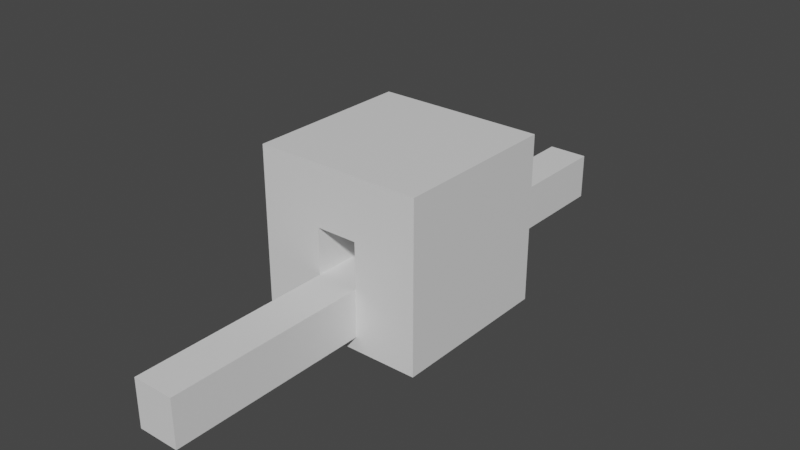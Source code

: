 # Source: PunchedOutCube.blend  (saved by Blender 3.3.6; exported with 4.5.12 LTS)
import bpy
from mathutils import Matrix  # noqa: F401  (used for matrix-valued properties, if any)

bpy.ops.wm.read_factory_settings(use_empty=True)
scene = bpy.context.scene
scene.name = 'Scene'

# ---- collections
col_collection = bpy.data.collections.new('Collection'); scene.collection.children.link(col_collection)

# ---- materials (node trees are filled in below, after node groups)
mat_material_001 = bpy.data.materials.new('Material.001')
mat_material_001.alpha_threshold = 0.0
mat_material_001.use_transparent_shadow = False
mat_material_001.roughness = 0.5
mat_material_001.line_color = (0.0, 0.0, 0.0, 1.0)
mat_material = bpy.data.materials.new('Material')
mat_material.alpha_threshold = 0.0
mat_material.use_transparent_shadow = False
mat_material.roughness = 0.5
mat_material.line_color = (0.0, 0.0, 0.0, 1.0)

# ---- material node trees
mat_material_001.use_nodes = True; mat_material_001.node_tree.nodes.clear()
_N = mat_material_001.node_tree.nodes; _L = mat_material_001.node_tree.links
n0 = _N.new('ShaderNodeOutputMaterial'); n0.name = 'Material Output'; n0.location = (300, 300)
n1 = _N.new('ShaderNodeBsdfPrincipled'); n1.name = 'Principled BSDF'; n1.location = (10, 300)
n1.distribution = 'GGX'
n1.subsurface_method = 'RANDOM_WALK_SKIN'
n1.inputs[3].default_value = 1.45
n1.inputs[27].default_value = (0.0, 0.0, 0.0, 1.0)
n1.inputs[28].default_value = 1.0
_L.new(n1.outputs[0], n0.inputs[0])
n0.is_active_output = True
mat_material.use_nodes = True; mat_material.node_tree.nodes.clear()
_N = mat_material.node_tree.nodes; _L = mat_material.node_tree.links
n0 = _N.new('ShaderNodeOutputMaterial'); n0.name = 'Material Output'; n0.location = (300, 300)
n1 = _N.new('ShaderNodeBsdfPrincipled'); n1.name = 'Principled BSDF'; n1.location = (10, 300)
n1.distribution = 'GGX'
n1.subsurface_method = 'RANDOM_WALK_SKIN'
n1.inputs[3].default_value = 1.45
n1.inputs[27].default_value = (0.0, 0.0, 0.0, 1.0)
n1.inputs[28].default_value = 1.0
_L.new(n1.outputs[0], n0.inputs[0])
n0.is_active_output = True

# ---- world
world_world = bpy.data.worlds.new('World'); scene.world = world_world
world_world.use_nodes = True; world_world.node_tree.nodes.clear()
_N = world_world.node_tree.nodes; _L = world_world.node_tree.links
n0 = _N.new('ShaderNodeOutputWorld'); n0.name = 'World Output'; n0.location = (300, 300)
n1 = _N.new('ShaderNodeBackground'); n1.name = 'Background'; n1.location = (10, 300)
n1.inputs[0].default_value = (0.05088, 0.05088, 0.05088, 1.0)
_L.new(n1.outputs[0], n0.inputs[0])
n0.is_active_output = True
world_world.color = (0.05088, 0.05088, 0.05088)
world_world.use_sun_shadow = False
world_world.sun_shadow_jitter_overblur = 0.0

# ---- meshes
me_cube_001 = bpy.data.meshes.new('Cube.001')
me_cube_001.from_pydata([(1.0, 1.0, 1.0), (4.073, 0.2941, 5.463), (1.0, 1.0, -1.0), (4.073, 0.2941, -1.6), (1.0, -1.0, 1.0), (4.073, -0.2941, 5.463), (1.0, -1.0, -1.0), (4.073, -0.2941, -1.6), (-1.0, 1.0, 1.0), (-4.073, 0.2941, 5.463), (-1.0, 1.0, -1.0), (-4.073, 0.2941, -1.6), (-1.0, -1.0, 1.0), (-4.073, -0.2941, 5.463), (-1.0, -1.0, -1.0), (-4.073, -0.2941, -1.6), (-1.0, -0.2941, 2.932), (1.0, -0.2941, 2.932), (-1.0, -0.2941, 0.9319), (1.0, -0.2941, 0.9319), (1.0, 0.2941, 2.932), (-1.0, 0.2941, 2.932), (-1.0, 0.2941, 0.9319), (1.0, 0.2941, 0.9319), (-1.0, 0.2941, 1.0), (-1.0, -0.2941, 1.0), (1.0, -0.2941, 1.0), (1.0, 0.2941, 1.0), (1.0, -0.2941, -1.0), (1.0, 0.2941, -1.0), (-1.0, -0.2941, -1.0), (-1.0, 0.2941, -1.0)], [], [(27, 0, 8, 24, 25, 12, 4, 26), (6, 4, 12, 14), (8, 10, 31, 22, 24), (14, 12, 25, 18, 30), (6, 14, 30, 28), (31, 10, 2, 29), (19, 26, 4, 6, 28), (29, 2, 0, 27, 23), (10, 8, 0, 2), (1, 9, 13, 5), (26, 19, 7, 5, 13, 15, 18, 25, 16, 17), (18, 15, 7, 19, 28, 30), (15, 13, 9, 11), (11, 3, 7, 15), (3, 1, 5, 7), (9, 1, 3, 23, 27, 20, 21, 24, 22, 11), (3, 11, 22, 31, 29, 23), (17, 16, 21, 20), (24, 21, 16, 25), (17, 20, 27, 26)])
me_cube_001.polygons.foreach_set('material_index', [0, 0, 0, 0, 0, 0, 0, 0, 0, 1, 1, 1, 1, 1, 1, 1, 1, 0, 0, 0])
_uv = me_cube_001.uv_layers.new(name='UVMap')
_uv.uv.foreach_set('vector', [0.625, 0.5882, 0.625, 0.5, 0.875, 0.5, 0.875, 0.5882, 0.875, 0.6618, 0.875, 0.75, 0.625, 0.75, 0.625, 0.6618, 0.375, 0.75, 0.625, 0.75, 0.625, 1.0, 0.375, 1.0, 0.625, 0.25, 0.375, 0.25, 0.375, 0.1618, 0.6165, 0.1618, 0.625, 0.1618, 0.375, 0.0, 0.625, 0.0, 0.625, 0.08824, 0.6165, 0.08824, 0.375, 0.08824, 0.375, 0.75, 0.125, 0.75, 0.125, 0.6618, 0.375, 0.6618, 0.125, 0.5882, 0.125, 0.5, 0.375, 0.5, 0.375, 0.5882, 0.6165, 0.6618, 0.625, 0.6618, 0.625, 0.75, 0.375, 0.75, 0.375, 0.6618, 0.375, 0.5882, 0.375, 0.5, 0.625, 0.5, 0.625, 0.5882, 0.6165, 0.5882, 0.375, 0.25, 0.625, 0.25, 0.625, 0.5, 0.375, 0.5, 0.625, 0.5, 0.875, 0.5, 0.875, 0.75, 0.625, 0.75, 0.467, 0.8443, 0.4646, 0.8443, 0.375, 0.75, 0.625, 0.75, 0.625, 1.0, 0.375, 1.0, 0.4646, 0.9057, 0.467, 0.9057, 0.5354, 0.9057, 0.5354, 0.8443, 0.4646, 0.9057, 0.375, 1.0, 0.375, 0.75, 0.4646, 0.8443, 0.3962, 0.8443, 0.3962, 0.9057, 0.375, 0.0, 0.625, 0.0, 0.625, 0.25, 0.375, 0.25, 0.125, 0.5, 0.375, 0.5, 0.375, 0.75, 0.125, 0.75, 0.375, 0.5, 0.625, 0.5, 0.625, 0.75, 0.375, 0.75, 0.625, 0.25, 0.625, 0.5, 0.375, 0.5, 0.4646, 0.4057, 0.467, 0.4057, 0.5354, 0.4057, 0.5354, 0.3443, 0.467, 0.3443, 0.4646, 0.3443, 0.375, 0.25, 0.375, 0.5, 0.375, 0.25, 0.4646, 0.3443, 0.3962, 0.3443, 0.3962, 0.4057, 0.4646, 0.4057, 0.625, 0.6618, 0.875, 0.6618, 0.875, 0.5882, 0.625, 0.5882, 0.3835, 0.1618, 0.625, 0.1618, 0.625, 0.08824, 0.3835, 0.08824, 0.625, 0.6618, 0.625, 0.5882, 0.3835, 0.5882, 0.3835, 0.6618])
me_cube_001.materials.append(mat_material_001)
me_cube_001.materials.append(mat_material)
me_cube_001.use_mirror_vertex_groups = False
me_cube_001.update()

# ---- objects
ob_cube_001 = bpy.data.objects.new('Cube.001', me_cube_001)

# ---- transforms, parenting, visibility, modifiers, constraints
ob_cube_001.location = (0.0, 0.0, -0.547)
ob_cube_001.scale = (0.2455, 3.4, 0.2832)
ob_cube_001.lock_rotations_4d = False
ob_cube_001.empty_display_type = 'ARROWS'
ob_cube_001.lineart.crease_threshold = 0.0

# ---- collection membership
col_collection.objects.link(ob_cube_001)

# ---- scene / render settings (as saved in the file)
scene.frame_start = 1; scene.frame_end = 250; scene.frame_set(1)
scene.render.engine = 'BLENDER_EEVEE_NEXT'
scene.cycles.sampling_pattern = 'TABULATED_SOBOL'
scene.cycles.use_light_tree = False
scene.view_settings.view_transform = 'Filmic'
bpy.context.view_layer.update()

# ---- added for rendering (the .blend has no active camera and no usable light): camera, sun
cam_auto = bpy.data.cameras.new('AutoCamera')
cam_auto.lens = 50.0
cam_auto.sensor_width = 36.0
cam_auto.clip_end = 1000.0
ob_auto_camera = bpy.data.objects.new('AutoCamera', cam_auto)
scene.collection.objects.link(ob_auto_camera)
ob_auto_camera.location = (6.81418, -8.17702, 5.45135)
ob_auto_camera.rotation_euler = (1.09748, -7.21219e-08, 0.694738)
scene.camera = ob_auto_camera
light_auto_sun = bpy.data.lights.new('AutoSun', 'SUN')
light_auto_sun.energy = 3.0
light_auto_sun.angle = 0.0523599
ob_auto_sun = bpy.data.objects.new('AutoSun', light_auto_sun)
scene.collection.objects.link(ob_auto_sun)
ob_auto_sun.rotation_euler = (0.872665, 0.174533, 0.523599)
bpy.context.view_layer.update()
